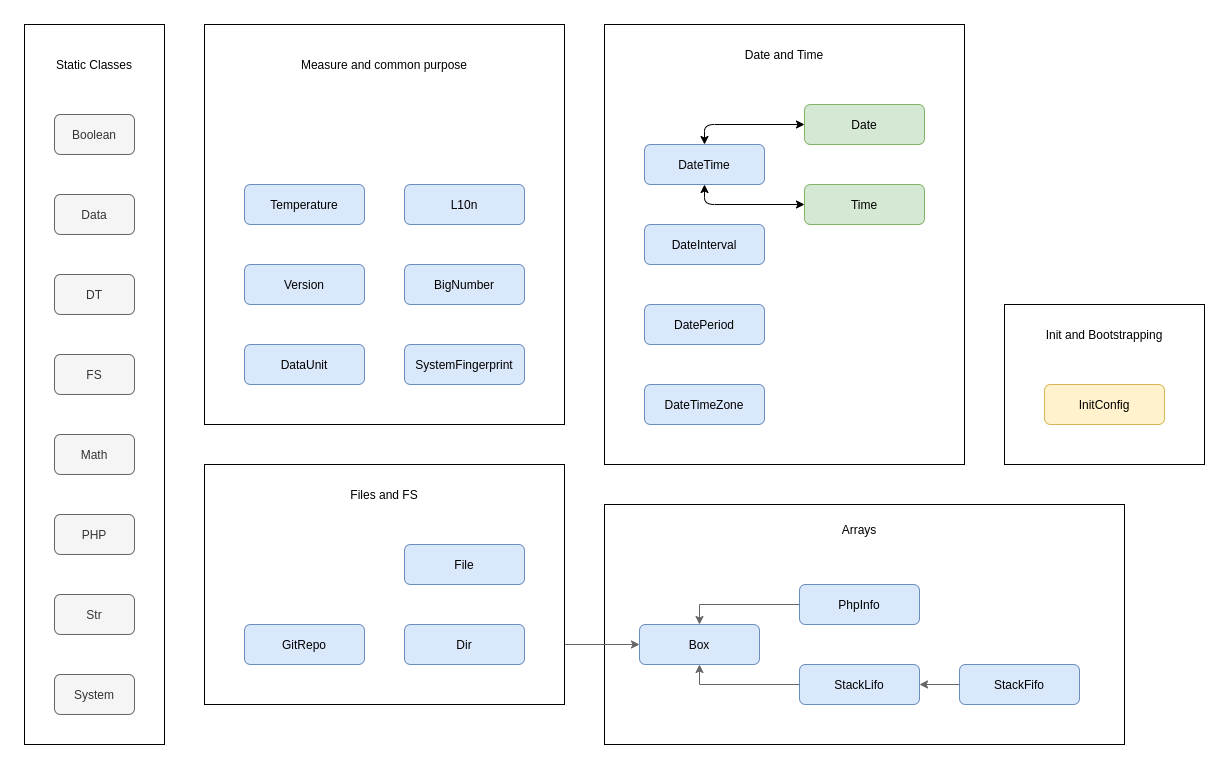

The diagram above was exported from draw.io. Its source (the exported page's mxGraphModel, read from the mxfile embedded in the PNG):
<mxGraphModel dx="1588" dy="960" grid="1" gridSize="10" guides="1" tooltips="1" connect="1" arrows="1" fold="1" page="1" pageScale="1" pageWidth="827" pageHeight="1169" math="0" shadow="0">
  <root>
    <mxCell id="0" />
    <mxCell id="1" parent="0" />
    <mxCell id="976wEbK7dHKSSOy4_gJy-69" value="" style="rounded=0;whiteSpace=wrap;html=1;" vertex="1" parent="1">
      <mxGeometry x="220" y="80" width="360" height="400" as="geometry" />
    </mxCell>
    <mxCell id="976wEbK7dHKSSOy4_gJy-11" value="" style="group" vertex="1" connectable="0" parent="1">
      <mxGeometry x="40" y="80" width="140" height="720" as="geometry" />
    </mxCell>
    <mxCell id="976wEbK7dHKSSOy4_gJy-10" value="" style="rounded=0;whiteSpace=wrap;html=1;" vertex="1" parent="976wEbK7dHKSSOy4_gJy-11">
      <mxGeometry width="140" height="720" as="geometry" />
    </mxCell>
    <UserObject label="Boolean" id="976wEbK7dHKSSOy4_gJy-1">
      <mxCell style="rounded=1;whiteSpace=wrap;html=1;fillColor=#f5f5f5;strokeColor=#666666;fontColor=#333333;" vertex="1" parent="976wEbK7dHKSSOy4_gJy-11">
        <mxGeometry x="30" y="90" width="80" height="40" as="geometry" />
      </mxCell>
    </UserObject>
    <UserObject label="Data" id="976wEbK7dHKSSOy4_gJy-2">
      <mxCell style="rounded=1;whiteSpace=wrap;html=1;fillColor=#f5f5f5;strokeColor=#666666;fontColor=#333333;" vertex="1" parent="976wEbK7dHKSSOy4_gJy-11">
        <mxGeometry x="30" y="170" width="80" height="40" as="geometry" />
      </mxCell>
    </UserObject>
    <UserObject label="DT" id="976wEbK7dHKSSOy4_gJy-3">
      <mxCell style="rounded=1;whiteSpace=wrap;html=1;fillColor=#f5f5f5;strokeColor=#666666;fontColor=#333333;" vertex="1" parent="976wEbK7dHKSSOy4_gJy-11">
        <mxGeometry x="30" y="250" width="80" height="40" as="geometry" />
      </mxCell>
    </UserObject>
    <UserObject label="FS" id="976wEbK7dHKSSOy4_gJy-4">
      <mxCell style="rounded=1;whiteSpace=wrap;html=1;fillColor=#f5f5f5;strokeColor=#666666;fontColor=#333333;" vertex="1" parent="976wEbK7dHKSSOy4_gJy-11">
        <mxGeometry x="30" y="330" width="80" height="40" as="geometry" />
      </mxCell>
    </UserObject>
    <UserObject label="Math" id="976wEbK7dHKSSOy4_gJy-5">
      <mxCell style="rounded=1;whiteSpace=wrap;html=1;fillColor=#f5f5f5;strokeColor=#666666;fontColor=#333333;" vertex="1" parent="976wEbK7dHKSSOy4_gJy-11">
        <mxGeometry x="30" y="410" width="80" height="40" as="geometry" />
      </mxCell>
    </UserObject>
    <UserObject label="PHP" id="976wEbK7dHKSSOy4_gJy-6">
      <mxCell style="rounded=1;whiteSpace=wrap;html=1;fillColor=#f5f5f5;strokeColor=#666666;fontColor=#333333;" vertex="1" parent="976wEbK7dHKSSOy4_gJy-11">
        <mxGeometry x="30" y="490" width="80" height="40" as="geometry" />
      </mxCell>
    </UserObject>
    <UserObject label="Str" id="976wEbK7dHKSSOy4_gJy-7">
      <mxCell style="rounded=1;whiteSpace=wrap;html=1;fillColor=#f5f5f5;strokeColor=#666666;fontColor=#333333;" vertex="1" parent="976wEbK7dHKSSOy4_gJy-11">
        <mxGeometry x="30" y="570" width="80" height="40" as="geometry" />
      </mxCell>
    </UserObject>
    <UserObject label="System" id="976wEbK7dHKSSOy4_gJy-8">
      <mxCell style="rounded=1;whiteSpace=wrap;html=1;fillColor=#f5f5f5;strokeColor=#666666;fontColor=#333333;" vertex="1" parent="976wEbK7dHKSSOy4_gJy-11">
        <mxGeometry x="30" y="650" width="80" height="40" as="geometry" />
      </mxCell>
    </UserObject>
    <mxCell id="976wEbK7dHKSSOy4_gJy-9" value="Static Classes" style="text;html=1;strokeColor=none;fillColor=none;align=center;verticalAlign=middle;whiteSpace=wrap;rounded=0;" vertex="1" parent="976wEbK7dHKSSOy4_gJy-11">
      <mxGeometry x="30" y="20" width="80" height="40" as="geometry" />
    </mxCell>
    <mxCell id="976wEbK7dHKSSOy4_gJy-23" value="BigNumber" style="rounded=1;whiteSpace=wrap;html=1;fillColor=#dae8fc;strokeColor=#6c8ebf;" vertex="1" parent="1">
      <mxGeometry x="420" y="320" width="120" height="40" as="geometry" />
    </mxCell>
    <mxCell id="976wEbK7dHKSSOy4_gJy-25" value="DataUnit" style="rounded=1;whiteSpace=wrap;html=1;fillColor=#dae8fc;strokeColor=#6c8ebf;" vertex="1" parent="1">
      <mxGeometry x="260" y="400" width="120" height="40" as="geometry" />
    </mxCell>
    <mxCell id="976wEbK7dHKSSOy4_gJy-35" value="L10n" style="rounded=1;whiteSpace=wrap;html=1;fillColor=#dae8fc;strokeColor=#6c8ebf;" vertex="1" parent="1">
      <mxGeometry x="420" y="240" width="120" height="40" as="geometry" />
    </mxCell>
    <mxCell id="976wEbK7dHKSSOy4_gJy-39" value="SystemFingerprint" style="rounded=1;whiteSpace=wrap;html=1;fillColor=#dae8fc;strokeColor=#6c8ebf;" vertex="1" parent="1">
      <mxGeometry x="420" y="400" width="120" height="40" as="geometry" />
    </mxCell>
    <mxCell id="976wEbK7dHKSSOy4_gJy-40" value="Temperature" style="rounded=1;whiteSpace=wrap;html=1;fillColor=#dae8fc;strokeColor=#6c8ebf;" vertex="1" parent="1">
      <mxGeometry x="260" y="240" width="120" height="40" as="geometry" />
    </mxCell>
    <mxCell id="976wEbK7dHKSSOy4_gJy-42" value="Version" style="rounded=1;whiteSpace=wrap;html=1;fillColor=#dae8fc;strokeColor=#6c8ebf;" vertex="1" parent="1">
      <mxGeometry x="260" y="320" width="120" height="40" as="geometry" />
    </mxCell>
    <mxCell id="976wEbK7dHKSSOy4_gJy-47" value="" style="group" vertex="1" connectable="0" parent="1">
      <mxGeometry x="620" y="80" width="360" height="440" as="geometry" />
    </mxCell>
    <mxCell id="976wEbK7dHKSSOy4_gJy-45" value="" style="rounded=0;whiteSpace=wrap;html=1;" vertex="1" parent="976wEbK7dHKSSOy4_gJy-47">
      <mxGeometry width="360" height="440" as="geometry" />
    </mxCell>
    <mxCell id="976wEbK7dHKSSOy4_gJy-26" value="Date" style="rounded=1;whiteSpace=wrap;html=1;fillColor=#d5e8d4;strokeColor=#82b366;" vertex="1" parent="976wEbK7dHKSSOy4_gJy-47">
      <mxGeometry x="200" y="80" width="120" height="40" as="geometry" />
    </mxCell>
    <mxCell id="976wEbK7dHKSSOy4_gJy-27" value="DateInterval" style="rounded=1;whiteSpace=wrap;html=1;fillColor=#dae8fc;strokeColor=#6c8ebf;" vertex="1" parent="976wEbK7dHKSSOy4_gJy-47">
      <mxGeometry x="40" y="200" width="120" height="40" as="geometry" />
    </mxCell>
    <mxCell id="976wEbK7dHKSSOy4_gJy-28" value="DatePeriod" style="rounded=1;whiteSpace=wrap;html=1;fillColor=#dae8fc;strokeColor=#6c8ebf;" vertex="1" parent="976wEbK7dHKSSOy4_gJy-47">
      <mxGeometry x="40" y="280" width="120" height="40" as="geometry" />
    </mxCell>
    <mxCell id="976wEbK7dHKSSOy4_gJy-29" value="DateTime" style="rounded=1;whiteSpace=wrap;html=1;fillColor=#dae8fc;strokeColor=#6c8ebf;" vertex="1" parent="976wEbK7dHKSSOy4_gJy-47">
      <mxGeometry x="40" y="120" width="120" height="40" as="geometry" />
    </mxCell>
    <mxCell id="976wEbK7dHKSSOy4_gJy-30" value="DateTimeZone" style="rounded=1;whiteSpace=wrap;html=1;fillColor=#dae8fc;strokeColor=#6c8ebf;" vertex="1" parent="976wEbK7dHKSSOy4_gJy-47">
      <mxGeometry x="40" y="360" width="120" height="40" as="geometry" />
    </mxCell>
    <mxCell id="976wEbK7dHKSSOy4_gJy-41" value="Time" style="rounded=1;whiteSpace=wrap;html=1;fillColor=#d5e8d4;strokeColor=#82b366;" vertex="1" parent="976wEbK7dHKSSOy4_gJy-47">
      <mxGeometry x="200" y="160" width="120" height="40" as="geometry" />
    </mxCell>
    <mxCell id="976wEbK7dHKSSOy4_gJy-43" value="" style="endArrow=classic;startArrow=classic;html=1;entryX=0;entryY=0.5;entryDx=0;entryDy=0;exitX=0.5;exitY=0;exitDx=0;exitDy=0;" edge="1" parent="976wEbK7dHKSSOy4_gJy-47" source="976wEbK7dHKSSOy4_gJy-29" target="976wEbK7dHKSSOy4_gJy-26">
      <mxGeometry width="50" height="50" relative="1" as="geometry">
        <mxPoint x="310" y="330" as="sourcePoint" />
        <mxPoint x="360" y="280" as="targetPoint" />
        <Array as="points">
          <mxPoint x="100" y="100" />
        </Array>
      </mxGeometry>
    </mxCell>
    <mxCell id="976wEbK7dHKSSOy4_gJy-44" value="" style="endArrow=classic;startArrow=classic;html=1;entryX=0;entryY=0.5;entryDx=0;entryDy=0;exitX=0.5;exitY=1;exitDx=0;exitDy=0;" edge="1" parent="976wEbK7dHKSSOy4_gJy-47" source="976wEbK7dHKSSOy4_gJy-29" target="976wEbK7dHKSSOy4_gJy-41">
      <mxGeometry width="50" height="50" relative="1" as="geometry">
        <mxPoint x="80" y="320" as="sourcePoint" />
        <mxPoint x="180" y="300" as="targetPoint" />
        <Array as="points">
          <mxPoint x="100" y="180" />
        </Array>
      </mxGeometry>
    </mxCell>
    <mxCell id="976wEbK7dHKSSOy4_gJy-46" value="Date and Time" style="text;html=1;strokeColor=none;fillColor=none;align=center;verticalAlign=middle;whiteSpace=wrap;rounded=0;" vertex="1" parent="976wEbK7dHKSSOy4_gJy-47">
      <mxGeometry x="120" y="20" width="120" height="20" as="geometry" />
    </mxCell>
    <mxCell id="976wEbK7dHKSSOy4_gJy-64" value="" style="group" vertex="1" connectable="0" parent="1">
      <mxGeometry x="620" y="560" width="520" height="240" as="geometry" />
    </mxCell>
    <mxCell id="976wEbK7dHKSSOy4_gJy-51" value="" style="rounded=0;whiteSpace=wrap;html=1;container=0;" vertex="1" parent="976wEbK7dHKSSOy4_gJy-64">
      <mxGeometry width="520" height="240" as="geometry" />
    </mxCell>
    <mxCell id="976wEbK7dHKSSOy4_gJy-24" value="Box" style="rounded=1;whiteSpace=wrap;html=1;fillColor=#dae8fc;strokeColor=#6c8ebf;container=0;" vertex="1" parent="976wEbK7dHKSSOy4_gJy-64">
      <mxGeometry x="35" y="120" width="120" height="40" as="geometry" />
    </mxCell>
    <mxCell id="976wEbK7dHKSSOy4_gJy-36" value="PhpInfo" style="rounded=1;whiteSpace=wrap;html=1;fillColor=#dae8fc;strokeColor=#6c8ebf;container=0;" vertex="1" parent="976wEbK7dHKSSOy4_gJy-64">
      <mxGeometry x="195" y="80" width="120" height="40" as="geometry" />
    </mxCell>
    <mxCell id="976wEbK7dHKSSOy4_gJy-37" value="StackFifo" style="rounded=1;whiteSpace=wrap;html=1;fillColor=#dae8fc;strokeColor=#6c8ebf;container=0;" vertex="1" parent="976wEbK7dHKSSOy4_gJy-64">
      <mxGeometry x="355" y="160" width="120" height="40" as="geometry" />
    </mxCell>
    <mxCell id="976wEbK7dHKSSOy4_gJy-38" value="StackLifo" style="rounded=1;whiteSpace=wrap;html=1;fillColor=#dae8fc;strokeColor=#6c8ebf;container=0;" vertex="1" parent="976wEbK7dHKSSOy4_gJy-64">
      <mxGeometry x="195" y="160" width="120" height="40" as="geometry" />
    </mxCell>
    <mxCell id="976wEbK7dHKSSOy4_gJy-48" value="" style="endArrow=classic;html=1;entryX=0.5;entryY=0;entryDx=0;entryDy=0;exitX=0;exitY=0.5;exitDx=0;exitDy=0;rounded=0;strokeColor=#666666;" edge="1" parent="976wEbK7dHKSSOy4_gJy-64" source="976wEbK7dHKSSOy4_gJy-36" target="976wEbK7dHKSSOy4_gJy-24">
      <mxGeometry x="-20" y="10" width="50" height="50" as="geometry">
        <mxPoint x="445" y="-90" as="sourcePoint" />
        <mxPoint x="495" y="-140" as="targetPoint" />
        <Array as="points">
          <mxPoint x="95" y="100" />
        </Array>
      </mxGeometry>
    </mxCell>
    <mxCell id="976wEbK7dHKSSOy4_gJy-49" value="" style="endArrow=classic;html=1;entryX=0.5;entryY=1;entryDx=0;entryDy=0;exitX=0;exitY=0.5;exitDx=0;exitDy=0;rounded=0;strokeColor=#666666;" edge="1" parent="976wEbK7dHKSSOy4_gJy-64" source="976wEbK7dHKSSOy4_gJy-38" target="976wEbK7dHKSSOy4_gJy-24">
      <mxGeometry x="-20" y="10" width="50" height="50" as="geometry">
        <mxPoint x="445" y="-90" as="sourcePoint" />
        <mxPoint x="495" y="-140" as="targetPoint" />
        <Array as="points">
          <mxPoint x="95" y="180" />
        </Array>
      </mxGeometry>
    </mxCell>
    <mxCell id="976wEbK7dHKSSOy4_gJy-50" value="" style="endArrow=classic;html=1;entryX=1;entryY=0.5;entryDx=0;entryDy=0;exitX=0;exitY=0.5;exitDx=0;exitDy=0;rounded=0;strokeColor=#666666;" edge="1" parent="976wEbK7dHKSSOy4_gJy-64" source="976wEbK7dHKSSOy4_gJy-37" target="976wEbK7dHKSSOy4_gJy-38">
      <mxGeometry x="-20" y="10" width="50" height="50" as="geometry">
        <mxPoint x="395" y="260" as="sourcePoint" />
        <mxPoint x="295" y="240" as="targetPoint" />
        <Array as="points" />
      </mxGeometry>
    </mxCell>
    <mxCell id="976wEbK7dHKSSOy4_gJy-52" value="Arrays" style="text;html=1;strokeColor=none;fillColor=none;align=center;verticalAlign=middle;whiteSpace=wrap;rounded=0;container=0;" vertex="1" parent="976wEbK7dHKSSOy4_gJy-64">
      <mxGeometry x="235" y="15" width="40" height="20" as="geometry" />
    </mxCell>
    <mxCell id="976wEbK7dHKSSOy4_gJy-59" value="" style="endArrow=classic;html=1;exitX=1;exitY=0.5;exitDx=0;exitDy=0;rounded=0;strokeColor=#666666;entryX=0;entryY=0.5;entryDx=0;entryDy=0;" edge="1" parent="1" source="976wEbK7dHKSSOy4_gJy-31" target="976wEbK7dHKSSOy4_gJy-24">
      <mxGeometry x="375" y="940" width="50" height="50" as="geometry">
        <mxPoint x="589.9999999999995" y="1030" as="sourcePoint" />
        <mxPoint x="370" y="1030" as="targetPoint" />
        <Array as="points" />
      </mxGeometry>
    </mxCell>
    <mxCell id="976wEbK7dHKSSOy4_gJy-66" value="" style="group" vertex="1" connectable="0" parent="1">
      <mxGeometry x="220" y="520" width="360" height="240" as="geometry" />
    </mxCell>
    <mxCell id="976wEbK7dHKSSOy4_gJy-62" value="" style="rounded=0;whiteSpace=wrap;html=1;" vertex="1" parent="976wEbK7dHKSSOy4_gJy-66">
      <mxGeometry width="360" height="240" as="geometry" />
    </mxCell>
    <mxCell id="976wEbK7dHKSSOy4_gJy-31" value="Dir" style="rounded=1;whiteSpace=wrap;html=1;fillColor=#dae8fc;strokeColor=#6c8ebf;" vertex="1" parent="976wEbK7dHKSSOy4_gJy-66">
      <mxGeometry x="200" y="160" width="120" height="40" as="geometry" />
    </mxCell>
    <mxCell id="976wEbK7dHKSSOy4_gJy-32" value="File" style="rounded=1;whiteSpace=wrap;html=1;fillColor=#dae8fc;strokeColor=#6c8ebf;" vertex="1" parent="976wEbK7dHKSSOy4_gJy-66">
      <mxGeometry x="200" y="80" width="120" height="40" as="geometry" />
    </mxCell>
    <mxCell id="976wEbK7dHKSSOy4_gJy-33" value="GitRepo" style="rounded=1;whiteSpace=wrap;html=1;fillColor=#dae8fc;strokeColor=#6c8ebf;" vertex="1" parent="976wEbK7dHKSSOy4_gJy-66">
      <mxGeometry x="40" y="160" width="120" height="40" as="geometry" />
    </mxCell>
    <mxCell id="976wEbK7dHKSSOy4_gJy-63" value="Files and FS" style="text;html=1;strokeColor=none;fillColor=none;align=center;verticalAlign=middle;whiteSpace=wrap;rounded=0;" vertex="1" parent="976wEbK7dHKSSOy4_gJy-66">
      <mxGeometry x="130" y="20" width="100" height="20" as="geometry" />
    </mxCell>
    <mxCell id="976wEbK7dHKSSOy4_gJy-68" value="" style="group" vertex="1" connectable="0" parent="1">
      <mxGeometry x="1020" y="360" width="200" height="160" as="geometry" />
    </mxCell>
    <mxCell id="976wEbK7dHKSSOy4_gJy-65" value="" style="rounded=0;whiteSpace=wrap;html=1;" vertex="1" parent="976wEbK7dHKSSOy4_gJy-68">
      <mxGeometry width="200" height="160" as="geometry" />
    </mxCell>
    <mxCell id="976wEbK7dHKSSOy4_gJy-34" value="InitConfig" style="rounded=1;whiteSpace=wrap;html=1;fillColor=#fff2cc;strokeColor=#d6b656;" vertex="1" parent="976wEbK7dHKSSOy4_gJy-68">
      <mxGeometry x="40" y="80" width="120" height="40" as="geometry" />
    </mxCell>
    <mxCell id="976wEbK7dHKSSOy4_gJy-67" value="Init and Bootstrapping" style="text;html=1;strokeColor=none;fillColor=none;align=center;verticalAlign=middle;whiteSpace=wrap;rounded=0;" vertex="1" parent="976wEbK7dHKSSOy4_gJy-68">
      <mxGeometry x="20" y="20" width="160" height="20" as="geometry" />
    </mxCell>
    <mxCell id="976wEbK7dHKSSOy4_gJy-70" value="Measure and common purpose" style="text;html=1;strokeColor=none;fillColor=none;align=center;verticalAlign=middle;whiteSpace=wrap;rounded=0;" vertex="1" parent="1">
      <mxGeometry x="275" y="110" width="250" height="20" as="geometry" />
    </mxCell>
  </root>
</mxGraphModel>